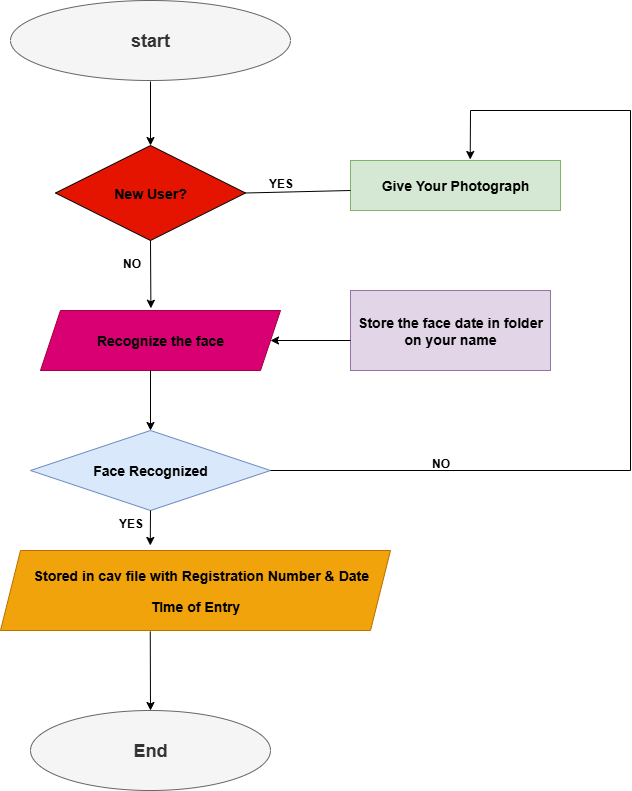

The diagram above was exported from draw.io. Its source (the exported page's mxGraphModel, read from the mxfile embedded in the PNG):
<mxGraphModel dx="1042" dy="562" grid="1" gridSize="10" guides="1" tooltips="1" connect="1" arrows="1" fold="1" page="1" pageScale="1" pageWidth="850" pageHeight="1100" math="0" shadow="0">
  <root>
    <mxCell id="0" />
    <mxCell id="1" parent="0" />
    <mxCell id="ym_Vs4Pg0xcJJNe3EDSL-1" value="&lt;h2&gt;start&lt;/h2&gt;" style="ellipse;whiteSpace=wrap;html=1;fillColor=#f5f5f5;fontColor=#333333;strokeColor=#666666;" parent="1" vertex="1">
      <mxGeometry x="220" y="50" width="280" height="80" as="geometry" />
    </mxCell>
    <mxCell id="ym_Vs4Pg0xcJJNe3EDSL-4" value="&lt;h3&gt;&lt;font color=&quot;#000000&quot;&gt;New User?&lt;/font&gt;&lt;/h3&gt;" style="rhombus;whiteSpace=wrap;html=1;strokeColor=light-dark(#0a0a0a, #ffacac);fillColor=#e51400;fontColor=#ffffff;" parent="1" vertex="1">
      <mxGeometry x="265" y="195" width="190" height="95" as="geometry" />
    </mxCell>
    <mxCell id="ym_Vs4Pg0xcJJNe3EDSL-7" value="&lt;h3&gt;&lt;font style=&quot;color: rgb(0, 0, 0);&quot;&gt;Recognize the face&lt;/font&gt;&lt;/h3&gt;" style="shape=parallelogram;perimeter=parallelogramPerimeter;whiteSpace=wrap;html=1;fixedSize=1;fillColor=#d80073;fontColor=#ffffff;strokeColor=#A50040;" parent="1" vertex="1">
      <mxGeometry x="250" y="360" width="240" height="60" as="geometry" />
    </mxCell>
    <mxCell id="ym_Vs4Pg0xcJJNe3EDSL-8" value="&lt;h3&gt;Face Recognized&lt;/h3&gt;" style="rhombus;whiteSpace=wrap;html=1;fillColor=#dae8fc;strokeColor=#6c8ebf;" parent="1" vertex="1">
      <mxGeometry x="240" y="480" width="240" height="80" as="geometry" />
    </mxCell>
    <mxCell id="ym_Vs4Pg0xcJJNe3EDSL-9" value="&lt;h3&gt;&amp;nbsp; &amp;nbsp; Stored in cav file with Registration Number &amp;amp; Date&amp;nbsp;&lt;/h3&gt;&lt;h3&gt;TIme of Entry&lt;/h3&gt;" style="shape=parallelogram;perimeter=parallelogramPerimeter;whiteSpace=wrap;html=1;fixedSize=1;fillColor=#f0a30a;fontColor=#000000;strokeColor=#BD7000;" parent="1" vertex="1">
      <mxGeometry x="210" y="600" width="390" height="80" as="geometry" />
    </mxCell>
    <mxCell id="ym_Vs4Pg0xcJJNe3EDSL-10" value="&lt;h2&gt;End&lt;/h2&gt;" style="ellipse;whiteSpace=wrap;html=1;fillColor=#f5f5f5;fontColor=#333333;strokeColor=#666666;" parent="1" vertex="1">
      <mxGeometry x="240" y="760" width="240" height="80" as="geometry" />
    </mxCell>
    <mxCell id="ym_Vs4Pg0xcJJNe3EDSL-12" value="&lt;h3&gt;Store the face date in folder on your name&lt;/h3&gt;" style="rounded=0;whiteSpace=wrap;html=1;fillColor=#e1d5e7;strokeColor=#9673a6;" parent="1" vertex="1">
      <mxGeometry x="560" y="340" width="200" height="80" as="geometry" />
    </mxCell>
    <mxCell id="ym_Vs4Pg0xcJJNe3EDSL-13" value="&lt;h3&gt;Give Your Photograph&lt;/h3&gt;" style="rounded=0;whiteSpace=wrap;html=1;fillColor=#d5e8d4;strokeColor=#82b366;" parent="1" vertex="1">
      <mxGeometry x="560" y="210" width="210" height="50" as="geometry" />
    </mxCell>
    <mxCell id="ym_Vs4Pg0xcJJNe3EDSL-14" style="edgeStyle=orthogonalEdgeStyle;rounded=0;orthogonalLoop=1;jettySize=auto;html=1;exitX=0.5;exitY=1;exitDx=0;exitDy=0;" parent="1" source="ym_Vs4Pg0xcJJNe3EDSL-1" target="ym_Vs4Pg0xcJJNe3EDSL-1" edge="1">
      <mxGeometry relative="1" as="geometry" />
    </mxCell>
    <mxCell id="ym_Vs4Pg0xcJJNe3EDSL-15" value="" style="endArrow=classic;html=1;rounded=0;entryX=0.5;entryY=0;entryDx=0;entryDy=0;" parent="1" target="ym_Vs4Pg0xcJJNe3EDSL-4" edge="1">
      <mxGeometry width="50" height="50" relative="1" as="geometry">
        <mxPoint x="360" y="131" as="sourcePoint" />
        <mxPoint x="450" y="300" as="targetPoint" />
      </mxGeometry>
    </mxCell>
    <mxCell id="ym_Vs4Pg0xcJJNe3EDSL-16" value="" style="endArrow=classic;html=1;rounded=0;exitX=0.5;exitY=1;exitDx=0;exitDy=0;entryX=0.46;entryY=-0.037;entryDx=0;entryDy=0;entryPerimeter=0;" parent="1" source="ym_Vs4Pg0xcJJNe3EDSL-4" target="ym_Vs4Pg0xcJJNe3EDSL-7" edge="1">
      <mxGeometry width="50" height="50" relative="1" as="geometry">
        <mxPoint x="400" y="420" as="sourcePoint" />
        <mxPoint x="450" y="370" as="targetPoint" />
      </mxGeometry>
    </mxCell>
    <mxCell id="ym_Vs4Pg0xcJJNe3EDSL-17" value="" style="endArrow=classic;html=1;rounded=0;entryX=0.5;entryY=0;entryDx=0;entryDy=0;" parent="1" target="ym_Vs4Pg0xcJJNe3EDSL-8" edge="1">
      <mxGeometry width="50" height="50" relative="1" as="geometry">
        <mxPoint x="360" y="420" as="sourcePoint" />
        <mxPoint x="450" y="370" as="targetPoint" />
      </mxGeometry>
    </mxCell>
    <mxCell id="ym_Vs4Pg0xcJJNe3EDSL-18" value="" style="endArrow=classic;html=1;rounded=0;exitX=0.5;exitY=1;exitDx=0;exitDy=0;entryX=0.384;entryY=-0.063;entryDx=0;entryDy=0;entryPerimeter=0;" parent="1" source="ym_Vs4Pg0xcJJNe3EDSL-8" target="ym_Vs4Pg0xcJJNe3EDSL-9" edge="1">
      <mxGeometry width="50" height="50" relative="1" as="geometry">
        <mxPoint x="400" y="620" as="sourcePoint" />
        <mxPoint x="360" y="610" as="targetPoint" />
      </mxGeometry>
    </mxCell>
    <mxCell id="ym_Vs4Pg0xcJJNe3EDSL-23" value="" style="endArrow=classic;html=1;rounded=0;exitX=0.384;exitY=1.012;exitDx=0;exitDy=0;exitPerimeter=0;entryX=0.5;entryY=0;entryDx=0;entryDy=0;" parent="1" source="ym_Vs4Pg0xcJJNe3EDSL-9" target="ym_Vs4Pg0xcJJNe3EDSL-10" edge="1">
      <mxGeometry width="50" height="50" relative="1" as="geometry">
        <mxPoint x="400" y="620" as="sourcePoint" />
        <mxPoint x="450" y="570" as="targetPoint" />
      </mxGeometry>
    </mxCell>
    <mxCell id="ym_Vs4Pg0xcJJNe3EDSL-27" value="" style="endArrow=none;html=1;rounded=0;exitX=1;exitY=0.5;exitDx=0;exitDy=0;entryX=0;entryY=0.6;entryDx=0;entryDy=0;entryPerimeter=0;" parent="1" source="ym_Vs4Pg0xcJJNe3EDSL-4" target="ym_Vs4Pg0xcJJNe3EDSL-13" edge="1">
      <mxGeometry width="50" height="50" relative="1" as="geometry">
        <mxPoint x="400" y="350" as="sourcePoint" />
        <mxPoint x="450" y="300" as="targetPoint" />
      </mxGeometry>
    </mxCell>
    <mxCell id="ym_Vs4Pg0xcJJNe3EDSL-28" value="" style="endArrow=classic;html=1;rounded=0;exitX=0;exitY=0.625;exitDx=0;exitDy=0;exitPerimeter=0;" parent="1" source="ym_Vs4Pg0xcJJNe3EDSL-12" target="ym_Vs4Pg0xcJJNe3EDSL-7" edge="1">
      <mxGeometry width="50" height="50" relative="1" as="geometry">
        <mxPoint x="400" y="530" as="sourcePoint" />
        <mxPoint x="450" y="480" as="targetPoint" />
      </mxGeometry>
    </mxCell>
    <mxCell id="qsGcS6IhETxEdOjLXAmb-2" value="" style="endArrow=none;html=1;rounded=0;exitX=1;exitY=0.5;exitDx=0;exitDy=0;" edge="1" parent="1" source="ym_Vs4Pg0xcJJNe3EDSL-8">
      <mxGeometry width="50" height="50" relative="1" as="geometry">
        <mxPoint x="390" y="390" as="sourcePoint" />
        <mxPoint x="840" y="520" as="targetPoint" />
      </mxGeometry>
    </mxCell>
    <mxCell id="qsGcS6IhETxEdOjLXAmb-3" value="" style="endArrow=none;html=1;rounded=0;" edge="1" parent="1">
      <mxGeometry width="50" height="50" relative="1" as="geometry">
        <mxPoint x="840" y="520" as="sourcePoint" />
        <mxPoint x="840" y="160" as="targetPoint" />
      </mxGeometry>
    </mxCell>
    <mxCell id="qsGcS6IhETxEdOjLXAmb-4" value="" style="endArrow=none;html=1;rounded=0;" edge="1" parent="1">
      <mxGeometry width="50" height="50" relative="1" as="geometry">
        <mxPoint x="680" y="160" as="sourcePoint" />
        <mxPoint x="840" y="160" as="targetPoint" />
      </mxGeometry>
    </mxCell>
    <mxCell id="qsGcS6IhETxEdOjLXAmb-5" value="" style="endArrow=classic;html=1;rounded=0;entryX=0.57;entryY=-0.02;entryDx=0;entryDy=0;entryPerimeter=0;" edge="1" parent="1" target="ym_Vs4Pg0xcJJNe3EDSL-13">
      <mxGeometry width="50" height="50" relative="1" as="geometry">
        <mxPoint x="680" y="160" as="sourcePoint" />
        <mxPoint x="440" y="340" as="targetPoint" />
      </mxGeometry>
    </mxCell>
    <mxCell id="qsGcS6IhETxEdOjLXAmb-6" value="&lt;b&gt;YES&lt;/b&gt;" style="text;html=1;align=center;verticalAlign=middle;resizable=0;points=[];autosize=1;strokeColor=none;fillColor=none;" vertex="1" parent="1">
      <mxGeometry x="465" y="218" width="50" height="30" as="geometry" />
    </mxCell>
    <mxCell id="qsGcS6IhETxEdOjLXAmb-7" value="&lt;b&gt;NO&lt;/b&gt;" style="text;html=1;align=center;verticalAlign=middle;resizable=0;points=[];autosize=1;strokeColor=none;fillColor=none;" vertex="1" parent="1">
      <mxGeometry x="630" y="498" width="40" height="30" as="geometry" />
    </mxCell>
    <mxCell id="qsGcS6IhETxEdOjLXAmb-8" value="&lt;b&gt;NO&lt;/b&gt;" style="text;html=1;align=center;verticalAlign=middle;resizable=0;points=[];autosize=1;strokeColor=none;fillColor=none;" vertex="1" parent="1">
      <mxGeometry x="321" y="298" width="40" height="30" as="geometry" />
    </mxCell>
    <mxCell id="qsGcS6IhETxEdOjLXAmb-15" value="&lt;b&gt;YES&lt;/b&gt;" style="text;html=1;align=center;verticalAlign=middle;resizable=0;points=[];autosize=1;strokeColor=none;fillColor=none;" vertex="1" parent="1">
      <mxGeometry x="315" y="558" width="50" height="30" as="geometry" />
    </mxCell>
  </root>
</mxGraphModel>